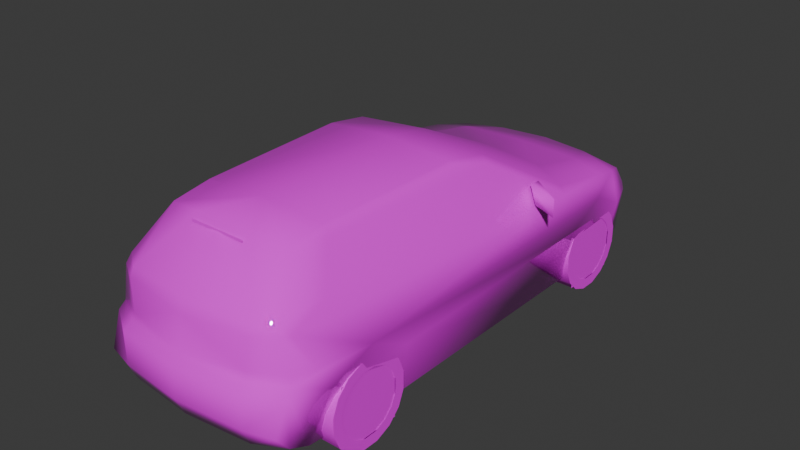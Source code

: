 # Source: glfv6.blend  (saved by Blender 4.0.36; exported with 4.5.12 LTS)
import bpy
from mathutils import Matrix  # noqa: F401  (used for matrix-valued properties, if any)

bpy.ops.wm.read_factory_settings(use_empty=True)
scene = bpy.context.scene
scene.name = 'Scene'

# ---- collections
col_collection = bpy.data.collections.new('Collection'); scene.collection.children.link(col_collection)

# ---- images (referenced by path relative to the original .blend; pixels are not part of the script)
import os
ASSET_DIR = os.environ.get("B2B_ASSET_DIR", "")  # directory of the original .blend (textures are referenced by path, not embedded)
HERE = os.path.dirname(os.path.abspath(__file__))  # packed textures are extracted next to this script under _unpacked/

def load_image(name, relpath, width, height, colorspace="sRGB"):
    """Load a texture the original file referenced (path relative to the .blend, or extracted next to this script)."""
    p = next((c for c in (os.path.join(HERE, relpath), os.path.join(ASSET_DIR, relpath)) if relpath and os.path.exists(c)), "")
    if p:
        img = bpy.data.images.load(p, check_existing=True)
        img.name = name
    else:  # same state as the original file: an image datablock whose file is absent (Cycles renders it pink)
        img = bpy.data.images.new(name, width, height)
        img.source = "FILE"
        img.filepath = "//" + (relpath or name)
    img.colorspace_settings.name = colorspace
    return img
img_5_png = load_image('5.png', 'textures/5.png', 1024, 1024, 'sRGB')

# ---- materials (node trees are filled in below, after node groups)
mat_material_001 = bpy.data.materials.new('Material.001')
mat_material_001.alpha_threshold = 0.6
mat_material_001.use_transparent_shadow = False
mat_material_001.roughness = 0.5
mat_material_001.line_color = (0.0, 0.0, 0.0, 1.0)
mat_material = bpy.data.materials.new('Material')
mat_material.alpha_threshold = 0.6
mat_material.use_transparent_shadow = False
mat_material.roughness = 0.5
mat_material.line_color = (0.0, 0.0, 0.0, 1.0)

# ---- material node trees
mat_material_001.use_nodes = True; mat_material_001.node_tree.nodes.clear()
_N = mat_material_001.node_tree.nodes; _L = mat_material_001.node_tree.links
n0 = _N.new('ShaderNodeOutputMaterial'); n0.name = 'Material Output'; n0.location = (300, 300)
n1 = _N.new('ShaderNodeBsdfPrincipled'); n1.name = 'Principled BSDF'; n1.location = (10, 300)
n1.inputs[2].default_value = 0.0
n1.inputs[3].default_value = 1.45
n2 = _N.new('ShaderNodeTexImage'); n2.name = 'Image Texture'; n2.location = (-280, 280)
n2.image = img_5_png
n2.interpolation = 'Closest'
_L.new(n1.outputs[0], n0.inputs[0])
_L.new(n2.outputs[0], n1.inputs[0])
_L.new(n2.outputs[1], n1.inputs[4])
n0.is_active_output = True
mat_material.use_nodes = True; mat_material.node_tree.nodes.clear()
_N = mat_material.node_tree.nodes; _L = mat_material.node_tree.links
n0 = _N.new('ShaderNodeOutputMaterial'); n0.name = 'Material Output'; n0.location = (300, 300)
n1 = _N.new('ShaderNodeBsdfPrincipled'); n1.name = 'Principled BSDF'; n1.location = (10, 300)
n1.inputs[3].default_value = 1.45
n2 = _N.new('ShaderNodeTexImage'); n2.name = 'Image Texture'; n2.location = (-280, 280)
n2.image = img_5_png
n2.interpolation = 'Closest'
_L.new(n1.outputs[0], n0.inputs[0])
_L.new(n2.outputs[0], n1.inputs[0])
_L.new(n2.outputs[1], n1.inputs[4])
n0.is_active_output = True

# ---- world
world_world = bpy.data.worlds.new('World'); scene.world = world_world
world_world.use_nodes = True; world_world.node_tree.nodes.clear()
_N = world_world.node_tree.nodes; _L = world_world.node_tree.links
n0 = _N.new('ShaderNodeOutputWorld'); n0.name = 'World Output'; n0.location = (300, 300)
n1 = _N.new('ShaderNodeBackground'); n1.name = 'Background'; n1.location = (10, 300)
n1.inputs[0].default_value = (0.05088, 0.05088, 0.05088, 1.0)
_L.new(n1.outputs[0], n0.inputs[0])
n0.is_active_output = True
world_world.color = (0.05088, 0.05088, 0.05088)
world_world.use_sun_shadow = False
world_world.sun_shadow_jitter_overblur = 0.0

# ---- meshes
me_gv46n = bpy.data.meshes.new('gv46n')
me_gv46n.from_pydata([(0.0, 2.082, 0.392), (0.0, 2.012, 0.4323), (0.0, 1.952, 0.5633), (0.0, 1.871, 0.6138), (0.0, 1.479, 0.7195), (0.01019, 1.076, 0.8049), (0.0, 0.2838, 1.186), (0.0, -0.1131, 1.259), (0.0, -1.264, 1.238), (0.0, -1.595, 1.197), (0.0, -1.931, 0.835), (0.0, -1.972, 0.7544), (0.0, -1.992, 0.4828), (0.0, -2.062, 0.4323), (0.0, -2.062, 0.1912), (0.0, -2.002, 0.06016), (0.0, 2.006, 0.04997), (0.0, 2.077, 0.2198), (-0.7016, 1.918, 0.392), (-0.7258, 1.871, 0.4337), (-0.7186, 1.77, 0.5832), (-0.7564, 1.63, 0.6138), (-0.7719, 1.413, 0.6686), (-0.8219, 0.8549, 0.7127), (-0.6171, 0.1616, 1.137), (-0.5497, -0.09607, 1.2), (-0.5201, -1.279, 1.167), (-0.6555, -1.781, 0.8447), (-0.6729, -1.82, 0.7743), (-0.7423, -1.811, 0.4828), (-0.752, -1.861, 0.4323), (-0.7302, -1.952, 0.1912), (-0.7219, -1.841, 0.06016), (-0.7321, -1.69, 1.276e-07), (-0.8423, -1.6, 0.4022), (-0.8622, -1.277, 0.5531), (-0.8723, -0.9655, 0.4022), (-0.802, -0.9053, 0.009708), (-0.802, 0.8845, -6.678e-08), (-0.8723, 0.9252, 0.4124), (-0.8622, 1.258, 0.5531), (-0.8622, 1.559, 0.4022), (-0.7617, 1.61, -0.009709), (-0.7336, 1.812, 0.04997), (-0.7016, 1.913, 0.2198), (-0.3823, 1.962, 0.4323), (-0.4823, 2.044, 0.392), (-0.3823, 1.901, 0.5643), (-0.3818, 1.821, 0.6138), (-0.5026, 1.479, 0.7001), (-0.5026, 0.9961, 0.8049), (-0.5318, 0.23, 1.157), (-0.5119, -0.1101, 1.219), (-0.4823, -1.264, 1.207), (-0.4939, -1.546, 1.157), (-0.5128, -1.881, 0.835), (-0.5128, -1.912, 0.7743), (-0.5128, -1.942, 0.4828), (-0.5128, -2.012, 0.4323), (-0.5128, -2.012, 0.1912), (-0.5128, -1.952, 0.06016), (-0.5026, 1.972, 0.04997), (-0.4823, 2.038, 0.2198), (-0.7511, 1.851, 0.3818), (-0.4828, -1.934, 0.5434), (-0.7321, -1.809, 0.5463), (-0.6977, -1.751, 0.7739), (-0.7802, -1.652, 0.5415), (-0.7428, -1.455, 0.7695), (-0.6788, -1.465, 0.8922), (-0.5352, -1.283, 1.137), (-0.7685, 0.8622, 0.7671), (0.7724, 1.413, 0.6686), (0.5031, 1.479, 0.7001), (0.5031, 0.9961, 0.8049), (0.769, 0.8622, 0.7671), (0.5322, 0.23, 1.157), (0.5206, -1.279, 1.167), (0.4832, -1.264, 1.207), (0.4944, -1.546, 1.157), (0.656, -1.781, 0.8447), (0.6793, -1.465, 0.8922), (0.5356, -1.283, 1.137), (0.6982, -1.751, 0.7739), (0.7433, -1.455, 0.7695), (0.8631, -1.277, 0.5531), (0.8631, 1.258, 0.5531), (0.8224, 0.8549, 0.7127), (0.5133, -1.942, 0.4828), (0.4837, -1.934, 0.5434), (0.6734, -1.82, 0.7743), (0.7428, -1.811, 0.4828), (0.8428, -1.6, 0.4022), (0.7806, -1.652, 0.5415), (0.7326, -1.809, 0.5463), (0.7195, 1.77, 0.5832), (0.3833, 1.901, 0.5643), (0.3823, 1.821, 0.6138), (0.8631, 1.559, 0.4022), (0.7341, 1.812, 0.04997), (0.7515, 1.851, 0.3818), (0.702, 1.918, 0.392), (0.7258, 1.871, 0.4337), (0.6176, 0.1616, 1.137), (0.702, 1.913, 0.2198), (0.7525, -1.861, 0.4323), (0.7312, -1.952, 0.1912), (0.7224, -1.841, 0.06016), (0.7326, -1.69, 1.276e-07), (0.7622, 1.61, -0.009709), (0.7569, 1.63, 0.6138), (0.8728, -0.9655, 0.4022), (0.8728, 0.9252, 0.4124), (0.8025, -0.9053, 0.009708), (0.8025, 0.8845, -6.678e-08), (0.4832, 2.044, 0.392), (0.3833, 1.962, 0.4323), (0.5031, 1.972, 0.04997), (0.4832, 2.038, 0.2198), (0.5128, -0.1101, 1.219), (0.5507, -0.09607, 1.2), (0.5133, -1.881, 0.835), (0.5133, -1.912, 0.7743), (0.5133, -2.012, 0.4323), (0.5133, -2.012, 0.1912), (0.5133, -1.952, 0.06016), (-0.999, 0.4042, 0.9053), (-0.999, 0.4042, 0.7675), (-0.8015, 0.5827, 0.7675), (-0.7554, 0.4905, 0.9053), (-0.8015, 0.4905, 0.7675), (-0.7554, 0.5827, 0.9053), (1.005, 0.4042, 0.9053), (1.005, 0.4042, 0.7675), (0.8068, 0.4905, 0.7675), (0.8068, 0.5827, 0.7675), (0.7608, 0.4905, 0.9053), (0.7608, 0.5827, 0.9053), (-0.2198, -1.639, 1.144), (0.2106, -1.639, 1.162), (-0.2198, -1.639, 1.162), (0.2106, -1.639, 1.144), (0.4352, -0.869, 0.06647), (0.4352, 1.594, 0.03687), (0.4352, -1.611, 0.5546), (0.4352, 0.8175, 0.5429), (0.4352, -0.9398, 0.5604), (0.4352, 1.547, 0.5546), (0.4352, -1.658, 0.1077), (0.4352, 0.7525, 0.04901), (-0.4352, -0.869, 0.06647), (-0.4352, -1.658, 0.1077), (-0.4352, -1.611, 0.5546), (-0.4352, -0.9398, 0.5604), (-0.4352, 1.594, 0.03687), (-0.4352, 0.7525, 0.04901), (-0.4352, 0.8175, 0.5429), (-0.4352, 1.547, 0.5546), (-0.2339, -1.593, 1.186), (0.246, -1.589, 1.183)], [], [(16, 109, 42), (125, 15, 60), (61, 16, 42, 43), (41, 42, 109, 98), (41, 98, 86, 40), (40, 86, 112, 39), (39, 112, 114, 38), (38, 114, 113, 37), (37, 113, 111, 36), (36, 111, 85, 35), (35, 85, 92, 34), (34, 92, 108, 33), (33, 108, 107, 32), (109, 16, 117, 99), (32, 107, 125, 60), (143, 147, 145, 149), (142, 146, 144, 148), (154, 155, 156, 157), (150, 151, 152, 153), (27, 55, 54), (23, 71, 22), (21, 48, 20), (23, 22, 40), (22, 21, 40), (21, 41, 40), (21, 20, 41), (19, 63, 41), (20, 19, 41), (43, 42, 41), (34, 30, 29), (34, 33, 30), (69, 70, 24), (63, 19, 18), (63, 43, 41), (48, 47, 20), (67, 29, 65), (66, 35, 67), (66, 68, 35), (66, 28, 27), (64, 57, 12), (70, 54, 26), (54, 53, 26), (51, 50, 71), (121, 80, 79), (9, 159, 8), (75, 87, 72), (97, 110, 95), (72, 87, 86), (110, 72, 86), (98, 110, 86), (95, 110, 98), (100, 102, 98), (102, 95, 98), (109, 99, 98), (105, 92, 91), (108, 92, 105), (82, 81, 103), (102, 100, 101), (99, 100, 98), (96, 97, 95), (91, 93, 94), (85, 83, 93), (84, 83, 85), (90, 83, 80), (88, 89, 12), (79, 82, 77), (78, 79, 77), (74, 76, 75), (39, 40, 41), (34, 35, 36), (111, 85, 92), (98, 86, 112), (129, 131, 126), (128, 130, 127), (137, 136, 132), (133, 134, 135), (158, 9, 8), (121, 79, 159), (158, 54, 55), (24, 70, 26, 25), (17, 62, 46, 0), (16, 61, 62, 17), (31, 32, 60, 59), (14, 59, 60, 15), (30, 31, 59, 58), (13, 58, 59, 14), (29, 30, 58, 57), (12, 57, 58, 13), (28, 65, 64, 56), (11, 56, 64, 12), (27, 28, 56, 55), (10, 55, 56, 11), (9, 158, 55, 10), (8, 53, 54, 158), (25, 26, 53, 52), (7, 52, 53, 8), (24, 25, 52, 51), (6, 51, 52, 7), (24, 51, 71, 23), (5, 50, 51, 6), (4, 49, 50, 5), (3, 48, 49, 4), (2, 47, 48, 3), (1, 45, 47, 2), (0, 46, 45, 1), (44, 18, 46, 62), (43, 44, 62, 61), (21, 22, 49, 48), (19, 20, 47, 45), (18, 19, 45, 46), (36, 39, 38, 37), (35, 40, 39, 36), (28, 66, 67, 65), (30, 33, 32, 31), (23, 68, 69, 24), (43, 63, 18, 44), (64, 65, 29, 57), (29, 67, 35, 34), (35, 68, 23, 40), (69, 68, 66, 27), (54, 70, 69, 27), (22, 71, 50, 49), (103, 120, 77, 82), (17, 0, 115, 118), (16, 17, 118, 117), (106, 124, 125, 107), (14, 15, 125, 124), (105, 123, 124, 106), (13, 14, 124, 123), (91, 88, 123, 105), (12, 13, 123, 88), (90, 122, 89, 94), (11, 12, 89, 122), (80, 121, 122, 90), (10, 11, 122, 121), (9, 10, 121, 159), (120, 119, 78, 77), (7, 8, 78, 119), (103, 76, 119, 120), (6, 7, 119, 76), (103, 87, 75, 76), (5, 6, 76, 74), (4, 5, 74, 73), (3, 4, 73, 97), (2, 3, 97, 96), (1, 2, 96, 116), (0, 1, 116, 115), (104, 118, 115, 101), (99, 117, 118, 104), (110, 97, 73, 72), (102, 116, 96, 95), (101, 115, 116, 102), (111, 113, 114, 112), (85, 111, 112, 86), (90, 94, 93, 83), (105, 106, 107, 108), (87, 103, 81, 84), (99, 104, 101, 100), (89, 88, 91, 94), (91, 92, 85, 93), (85, 86, 87, 84), (81, 80, 83, 84), (79, 80, 81, 82), (72, 73, 74, 75), (41, 42, 38, 39), (36, 37, 33, 34), (92, 108, 113, 111), (112, 114, 109, 98), (131, 128, 127, 126), (127, 130, 129, 126), (137, 132, 133, 135), (133, 132, 136, 134), (138, 141, 139, 140), (8, 159, 79, 78)])
me_gv46n.polygons.foreach_set('use_smooth', [True] * 174)
_uv = me_gv46n.uv_layers.new(name='UVMap')
_uv.uv.foreach_set('vector', [0.031, 0.0, 0.031, 0.031, 0.0, 0.031, 0.031, 0.0, 0.031, 0.031, 0.0, 0.031, 0.031, 0.0, 0.031, 0.031, 0.0, 0.031, 0.0, 0.0, 0.031, 0.0, 0.031, 0.031, 0.0, 0.031, 0.0, 0.0, 0.031, 0.0, 0.031, 0.031, 0.0, 0.031, 0.0, 0.0, 0.031, 0.0, 0.031, 0.031, 0.0, 0.031, 0.0, 0.0, 0.031, 0.0, 0.031, 0.031, 0.0, 0.031, 0.0, 0.0, 0.031, 0.0, 0.031, 0.031, 0.0, 0.031, 0.0, 0.0, 0.031, 0.0, 0.031, 0.031, 0.0, 0.031, 0.0, 0.0, 0.031, 0.0, 0.031, 0.031, 0.0, 0.031, 0.0, 0.0, 0.031, 0.0, 0.031, 0.031, 0.0, 0.031, 0.0, 0.0, 0.031, 0.0, 0.031, 0.031, 0.0, 0.031, 0.0, 0.0, 0.031, 0.0, 0.031, 0.031, 0.0, 0.031, 0.0, 0.0, 0.031, 0.0, 0.031, 0.031, 0.0, 0.031, 0.0, 0.0, 0.031, 0.0, 0.031, 0.031, 0.0, 0.031, 0.0, 0.0, 0.031, 0.0, 0.031, 0.031, 0.0, 0.031, 0.0, 0.0, 0.031, 0.0, 0.031, 0.031, 0.0, 0.031, 0.0, 0.0, 0.031, 0.0, 0.031, 0.031, 0.0, 0.031, 0.0, 0.0, 0.031, 0.0, 0.031, 0.031, 0.0, 0.031, 0.0, 0.0, 0.678, 0.518, 0.706, 0.514, 0.71, 0.612, 0.157, 0.796, 0.153, 0.812, 0.071, 0.788, 0.627, 0.702, 0.71, 0.659, 0.635, 0.671, 0.157, 0.796, 0.071, 0.788, 0.094, 0.761, 0.071, 0.788, 0.035, 0.776, 0.094, 0.761, 0.035, 0.776, 0.047, 0.725, 0.094, 0.761, 0.035, 0.776, 0.012, 0.769, 0.047, 0.725, 0.0, 0.733, 0.0, 0.718, 0.047, 0.725, 0.012, 0.769, 0.0, 0.733, 0.047, 0.725, 0.008, 0.643, 0.039, 0.627, 0.047, 0.725, 0.537, 0.725, 0.576, 0.733, 0.569, 0.741, 0.537, 0.725, 0.553, 0.627, 0.576, 0.733, 0.431, 0.545, 0.4, 0.604, 0.129, 0.604, 0.816, 0.549, 0.82, 0.569, 0.827, 0.553, 0.0, 0.718, 0.008, 0.643, 0.047, 0.725, 0.71, 0.659, 0.718, 0.639, 0.635, 0.671, 0.545, 0.757, 0.569, 0.741, 0.569, 0.757, 0.561, 0.812, 0.486, 0.761, 0.545, 0.757, 0.561, 0.812, 0.514, 0.812, 0.486, 0.761, 0.486, 0.522, 0.498, 0.522, 0.49, 0.537, 0.384, 0.922, 0.376, 0.902, 0.518, 0.902, 0.4, 0.604, 0.447, 0.608, 0.4, 0.612, 0.447, 0.608, 0.396, 0.624, 0.4, 0.612, 0.231, 0.345, 0.239, 0.263, 0.157, 0.271, 0.706, 0.514, 0.678, 0.518, 0.71, 0.612, 1.0, 0.376, 0.929, 0.376, 1.0, 0.333, 0.153, 0.812, 0.157, 0.796, 0.071, 0.788, 0.714, 0.659, 0.627, 0.702, 0.635, 0.671, 0.071, 0.788, 0.157, 0.796, 0.094, 0.761, 0.035, 0.776, 0.071, 0.788, 0.094, 0.761, 0.047, 0.725, 0.035, 0.776, 0.094, 0.761, 0.012, 0.769, 0.035, 0.776, 0.047, 0.725, 0.0, 0.718, 0.0, 0.733, 0.047, 0.725, 0.0, 0.733, 0.012, 0.769, 0.047, 0.725, 0.039, 0.627, 0.008, 0.643, 0.047, 0.725, 0.576, 0.733, 0.537, 0.725, 0.569, 0.741, 0.553, 0.627, 0.537, 0.725, 0.576, 0.733, 0.4, 0.604, 0.431, 0.545, 0.129, 0.604, 0.82, 0.569, 0.816, 0.549, 0.827, 0.553, 0.008, 0.643, 0.0, 0.718, 0.047, 0.725, 0.722, 0.639, 0.714, 0.659, 0.635, 0.671, 0.569, 0.741, 0.545, 0.757, 0.569, 0.757, 0.486, 0.761, 0.561, 0.812, 0.545, 0.757, 0.514, 0.812, 0.561, 0.812, 0.486, 0.761, 0.498, 0.522, 0.486, 0.522, 0.49, 0.537, 0.655, 0.902, 0.647, 0.922, 0.518, 0.902, 0.447, 0.608, 0.4, 0.604, 0.4, 0.612, 0.396, 0.624, 0.447, 0.608, 0.4, 0.612, 0.243, 0.263, 0.231, 0.345, 0.157, 0.271, 0.145, 0.725, 0.094, 0.761, 0.047, 0.725, 0.537, 0.725, 0.486, 0.761, 0.439, 0.725, 0.439, 0.725, 0.486, 0.761, 0.537, 0.725, 0.047, 0.725, 0.094, 0.761, 0.145, 0.725, 0.737, 0.188, 0.737, 0.188, 0.796, 0.188, 0.749, 0.133, 0.749, 0.133, 0.796, 0.133, 0.737, 0.188, 0.737, 0.188, 0.796, 0.188, 0.796, 0.133, 0.745, 0.133, 0.745, 0.133, 0.933, 0.376, 1.0, 0.376, 1.0, 0.333, 0.706, 0.514, 0.71, 0.612, 0.761, 0.62, 0.765, 0.62, 0.71, 0.612, 0.706, 0.514, 0.129, 0.604, 0.4, 0.604, 0.4, 0.612, 0.176, 0.62, 1.0, 0.482, 0.882, 0.482, 0.882, 0.553, 1.0, 0.553, 1.0, 0.42, 0.875, 0.42, 0.882, 0.482, 1.0, 0.482, 0.412, 0.275, 0.412, 0.255, 0.463, 0.255, 0.463, 0.275, 0.592, 0.275, 0.463, 0.275, 0.463, 0.255, 0.592, 0.255, 0.408, 0.314, 0.412, 0.275, 0.463, 0.275, 0.463, 0.314, 0.592, 0.314, 0.463, 0.314, 0.463, 0.275, 0.592, 0.275, 0.314, 0.902, 0.314, 0.882, 0.376, 0.882, 0.376, 0.902, 0.518, 0.902, 0.376, 0.902, 0.376, 0.882, 0.518, 0.882, 0.906, 0.757, 0.929, 0.58, 0.816, 0.58, 0.831, 0.757, 0.518, 0.992, 0.376, 1.0, 0.384, 0.922, 0.518, 0.902, 0.678, 0.518, 0.675, 0.498, 0.706, 0.498, 0.706, 0.514, 0.812, 0.514, 0.706, 0.514, 0.706, 0.498, 0.812, 0.49, 0.812, 0.624, 0.765, 0.62, 0.706, 0.514, 0.812, 0.514, 1.0, 0.333, 0.863, 0.333, 0.859, 0.373, 0.933, 0.376, 0.176, 0.62, 0.4, 0.612, 0.396, 0.624, 0.18, 0.624, 1.0, 0.184, 0.851, 0.18, 0.863, 0.333, 1.0, 0.333, 0.129, 0.604, 0.176, 0.62, 0.18, 0.624, 0.114, 0.608, 1.0, 0.129, 0.847, 0.137, 0.851, 0.18, 1.0, 0.184, 0.129, 0.604, 0.114, 0.608, 0.0, 0.518, 0.0, 0.502, 0.404, 0.255, 0.239, 0.263, 0.231, 0.345, 0.4, 0.345, 0.796, 0.733, 0.686, 0.733, 0.686, 0.843, 0.796, 0.827, 0.796, 0.647, 0.71, 0.659, 0.686, 0.733, 0.796, 0.733, 0.796, 0.627, 0.718, 0.639, 0.71, 0.659, 0.796, 0.647, 0.871, 0.918, 0.722, 0.918, 0.722, 1.0, 0.871, 1.0, 1.0, 0.553, 0.882, 0.553, 0.914, 0.569, 1.0, 0.569, 0.827, 0.482, 0.827, 0.553, 0.882, 0.553, 0.882, 0.482, 0.816, 0.42, 0.827, 0.482, 0.882, 0.482, 0.875, 0.42, 0.627, 0.702, 0.627, 0.749, 0.686, 0.733, 0.71, 0.659, 0.208, 0.137, 0.208, 0.251, 0.0, 0.231, 0.0, 0.137, 0.827, 0.553, 0.82, 0.569, 0.914, 0.569, 0.882, 0.553, 0.439, 0.725, 0.145, 0.725, 0.149, 0.627, 0.427, 0.631, 0.486, 0.761, 0.094, 0.761, 0.145, 0.725, 0.439, 0.725, 0.906, 0.757, 0.941, 0.757, 1.0, 0.58, 0.929, 0.58, 0.576, 0.733, 0.553, 0.627, 0.576, 0.643, 0.592, 0.675, 0.0, 0.502, 0.431, 0.518, 0.431, 0.545, 0.129, 0.604, 0.816, 0.42, 0.816, 0.549, 0.827, 0.553, 0.827, 0.482, 0.384, 0.922, 0.314, 0.922, 0.314, 0.902, 0.376, 0.902, 0.569, 0.741, 0.545, 0.757, 0.486, 0.761, 0.537, 0.725, 0.486, 0.761, 0.514, 0.812, 0.157, 0.796, 0.094, 0.761, 0.431, 0.545, 0.431, 0.518, 0.486, 0.522, 0.49, 0.537, 0.447, 0.608, 0.4, 0.604, 0.431, 0.545, 0.49, 0.537, 0.627, 0.749, 0.627, 0.875, 0.686, 0.843, 0.686, 0.733, 0.129, 0.604, 0.176, 0.62, 0.4, 0.612, 0.4, 0.604, 1.0, 0.482, 1.0, 0.553, 0.882, 0.553, 0.882, 0.482, 1.0, 0.42, 1.0, 0.482, 0.882, 0.482, 0.875, 0.42, 0.412, 0.275, 0.463, 0.275, 0.463, 0.255, 0.412, 0.255, 0.592, 0.275, 0.592, 0.255, 0.463, 0.255, 0.463, 0.275, 0.408, 0.314, 0.463, 0.314, 0.463, 0.275, 0.412, 0.275, 0.592, 0.314, 0.592, 0.275, 0.463, 0.275, 0.463, 0.314, 0.718, 0.902, 0.655, 0.902, 0.655, 0.882, 0.718, 0.882, 0.518, 0.902, 0.518, 0.882, 0.655, 0.882, 0.655, 0.902, 0.91, 0.757, 0.831, 0.757, 0.816, 0.58, 0.933, 0.58, 0.518, 0.992, 0.518, 0.902, 0.647, 0.922, 0.655, 1.0, 0.678, 0.518, 0.706, 0.514, 0.706, 0.498, 0.675, 0.498, 0.812, 0.514, 0.812, 0.49, 0.706, 0.498, 0.706, 0.514, 0.812, 0.624, 0.812, 0.514, 0.706, 0.514, 0.761, 0.62, 0.176, 0.62, 0.18, 0.624, 0.396, 0.624, 0.4, 0.612, 1.0, 0.184, 1.0, 0.333, 0.863, 0.333, 0.851, 0.18, 0.129, 0.604, 0.114, 0.608, 0.18, 0.624, 0.176, 0.62, 1.0, 0.129, 1.0, 0.184, 0.851, 0.18, 0.847, 0.137, 0.129, 0.604, 0.0, 0.502, 0.0, 0.518, 0.114, 0.608, 0.4, 0.255, 0.404, 0.345, 0.231, 0.345, 0.243, 0.263, 0.796, 0.733, 0.796, 0.827, 0.686, 0.843, 0.686, 0.733, 0.796, 0.647, 0.796, 0.733, 0.686, 0.733, 0.714, 0.659, 0.796, 0.627, 0.796, 0.647, 0.714, 0.659, 0.722, 0.639, 0.871, 0.918, 0.871, 1.0, 0.722, 1.0, 0.722, 0.918, 1.0, 0.553, 1.0, 0.569, 0.914, 0.569, 0.882, 0.553, 0.827, 0.482, 0.882, 0.482, 0.882, 0.553, 0.827, 0.553, 0.816, 0.42, 0.875, 0.42, 0.882, 0.482, 0.827, 0.482, 0.627, 0.702, 0.714, 0.659, 0.686, 0.733, 0.627, 0.749, 0.208, 0.137, 0.0, 0.137, 0.0, 0.231, 0.208, 0.251, 0.827, 0.553, 0.882, 0.553, 0.914, 0.569, 0.82, 0.569, 0.439, 0.725, 0.427, 0.631, 0.149, 0.627, 0.145, 0.725, 0.486, 0.761, 0.439, 0.725, 0.145, 0.725, 0.094, 0.761, 0.91, 0.757, 0.933, 0.58, 1.0, 0.58, 0.937, 0.757, 0.576, 0.733, 0.592, 0.675, 0.576, 0.643, 0.553, 0.627, 0.0, 0.502, 0.129, 0.604, 0.431, 0.545, 0.431, 0.518, 0.816, 0.42, 0.827, 0.482, 0.827, 0.553, 0.816, 0.549, 0.647, 0.922, 0.655, 0.902, 0.718, 0.902, 0.714, 0.922, 0.569, 0.741, 0.537, 0.725, 0.486, 0.761, 0.545, 0.757, 0.486, 0.761, 0.094, 0.761, 0.157, 0.796, 0.514, 0.812, 0.431, 0.545, 0.49, 0.537, 0.486, 0.522, 0.431, 0.518, 0.447, 0.608, 0.49, 0.537, 0.431, 0.545, 0.4, 0.604, 0.627, 0.749, 0.686, 0.733, 0.686, 0.843, 0.627, 0.875, 0.047, 0.725, 0.039, 0.627, 0.149, 0.627, 0.145, 0.725, 0.439, 0.725, 0.427, 0.631, 0.553, 0.627, 0.537, 0.725, 0.537, 0.725, 0.553, 0.627, 0.427, 0.631, 0.439, 0.725, 0.145, 0.725, 0.149, 0.627, 0.039, 0.627, 0.047, 0.725, 0.737, 0.188, 0.749, 0.133, 0.796, 0.133, 0.796, 0.188, 0.733, 0.133, 0.686, 0.133, 0.675, 0.188, 0.733, 0.188, 0.737, 0.188, 0.796, 0.188, 0.796, 0.133, 0.745, 0.133, 0.733, 0.133, 0.733, 0.188, 0.675, 0.188, 0.682, 0.133, 0.675, 0.2, 0.702, 0.2, 0.702, 0.22, 0.675, 0.22, 1.0, 0.333, 0.929, 0.376, 0.859, 0.373, 0.863, 0.333])
me_gv46n.materials.append(mat_material_001)
me_gv46n.update()
me_gv46n_001 = bpy.data.meshes.new('gv46n.001')
me_gv46n_001.from_pydata([(0.1064, 0.318, 0.06299), (0.1064, 0.2385, 0.04724), (0.1064, 0.3177, -0.06324), (0.1064, 0.2382, -0.04749), (0.1064, 0.2695, -0.1803), (0.1064, 0.2019, -0.1351), (0.1064, 0.1801, -0.2697), (0.1064, 0.1349, -0.2022), (0.1064, 0.06299, -0.318), (0.1064, 0.04724, -0.2385), (0.1064, -0.06324, -0.318), (0.1064, -0.04749, -0.2385), (0.1064, -0.1803, -0.2697), (0.1064, -0.1351, -0.2022), (0.1064, -0.2697, -0.1803), (0.1064, -0.2022, -0.1351), (0.1064, -0.318, -0.06324), (0.1064, -0.2385, -0.04749), (0.1064, -0.318, 0.06299), (0.1064, -0.2385, 0.04724), (0.1064, -0.2697, 0.1801), (0.1064, -0.2022, 0.1349), (0.1064, -0.1803, 0.2695), (0.1064, -0.1351, 0.2019), (0.1064, -0.06324, 0.318), (0.1064, -0.04749, 0.2385), (0.1064, 0.06299, 0.318), (0.1064, 0.04724, 0.2385), (0.1064, 0.1801, 0.2695), (0.1064, 0.1349, 0.2019), (0.1064, 0.2695, 0.1801), (0.1064, 0.2019, 0.1349), (0.1064, 0.318, 0.06299), (0.1064, 0.2385, 0.04724), (0.1064, 0.318, 0.06299), (-0.1067, 0.318, 0.06299), (0.1064, 0.2695, 0.1801), (-0.1067, 0.2695, 0.1801), (0.1064, 0.1801, 0.2695), (-0.1067, 0.1801, 0.2695), (0.1064, 0.06299, 0.318), (-0.1067, 0.06299, 0.318), (0.1064, -0.06324, 0.318), (-0.1067, -0.06324, 0.318), (0.1064, -0.1803, 0.2695), (-0.1067, -0.1803, 0.2695), (0.1064, -0.2697, 0.1801), (-0.1067, -0.2697, 0.1801), (0.1064, -0.318, 0.06299), (-0.1067, -0.318, 0.06299), (0.1064, -0.318, -0.06324), (-0.1067, -0.318, -0.06324), (0.1064, -0.2697, -0.1803), (-0.1067, -0.2697, -0.1803), (0.1064, -0.1803, -0.2697), (-0.1067, -0.1803, -0.2697), (0.1064, -0.06324, -0.318), (-0.1067, -0.06324, -0.318), (0.1064, 0.06299, -0.318), (-0.1067, 0.06299, -0.318), (0.1064, 0.1801, -0.2697), (-0.1067, 0.1801, -0.2697), (0.1064, 0.2695, -0.1803), (-0.1067, 0.2695, -0.1803), (0.1064, 0.3177, -0.06324), (-0.1067, 0.3177, -0.06324), (0.1064, 0.318, 0.06299), (-0.1067, 0.318, 0.06299), (-0.1067, 0.318, 0.06299), (-0.1067, 0.3177, -0.06324), (-0.1067, 0.2695, 0.1801), (-0.1067, 0.2695, -0.1803), (-0.1067, 0.1801, 0.2695), (-0.1067, 0.1801, -0.2697), (-0.1067, 0.06299, 0.318), (-0.1067, 0.06299, -0.318), (-0.1067, -0.06324, 0.318), (-0.1067, -0.06324, -0.318), (-0.1067, -0.1803, 0.2695), (-0.1067, -0.1803, -0.2697), (-0.1067, -0.2697, 0.1801), (-0.1067, -0.2697, -0.1803), (-0.1067, -0.318, 0.06299), (-0.1067, -0.318, -0.06324), (0.1018, -0.2385, 0.2385), (0.1018, 0.2385, 0.2385), (0.1018, 0.2385, -0.2385), (0.1018, -0.2385, -0.2385)], [], [(0, 1, 3, 2), (2, 3, 5, 4), (4, 5, 7, 6), (6, 7, 9, 8), (8, 9, 11, 10), (10, 11, 13, 12), (12, 13, 15, 14), (14, 15, 17, 16), (16, 17, 19, 18), (18, 19, 21, 20), (20, 21, 23, 22), (22, 23, 25, 24), (24, 25, 27, 26), (26, 27, 29, 28), (28, 29, 31, 30), (30, 31, 33, 32), (34, 35, 37, 36), (36, 37, 39, 38), (38, 39, 41, 40), (40, 41, 43, 42), (42, 43, 45, 44), (44, 45, 47, 46), (46, 47, 49, 48), (48, 49, 51, 50), (50, 51, 53, 52), (52, 53, 55, 54), (54, 55, 57, 56), (56, 57, 59, 58), (58, 59, 61, 60), (60, 61, 63, 62), (62, 63, 65, 64), (64, 65, 67, 66), (68, 69, 71, 70), (70, 71, 73, 72), (72, 73, 75, 74), (74, 75, 77, 76), (76, 77, 79, 78), (78, 79, 81, 80), (80, 81, 83, 82), (85, 84, 87, 86)])
me_gv46n_001.polygons.foreach_set('use_smooth', [True] * 40)
_uv = me_gv46n_001.uv_layers.new(name='UVMap')
_uv.uv.foreach_set('vector', [0.031, 0.0, 0.031, 0.031, 0.0, 0.031, 0.0, 0.0, 0.031, 0.0, 0.031, 0.031, 0.0, 0.031, 0.0, 0.0, 0.031, 0.0, 0.031, 0.031, 0.0, 0.031, 0.0, 0.0, 0.031, 0.0, 0.031, 0.031, 0.0, 0.031, 0.0, 0.0, 0.031, 0.0, 0.031, 0.031, 0.0, 0.031, 0.0, 0.0, 0.031, 0.0, 0.031, 0.031, 0.0, 0.031, 0.0, 0.0, 0.031, 0.0, 0.031, 0.031, 0.0, 0.031, 0.0, 0.0, 0.031, 0.0, 0.031, 0.031, 0.0, 0.031, 0.0, 0.0, 0.031, 0.0, 0.031, 0.031, 0.0, 0.031, 0.0, 0.0, 0.031, 0.0, 0.031, 0.031, 0.0, 0.031, 0.0, 0.0, 0.031, 0.0, 0.031, 0.031, 0.0, 0.031, 0.0, 0.0, 0.031, 0.0, 0.031, 0.031, 0.0, 0.031, 0.0, 0.0, 0.031, 0.0, 0.031, 0.031, 0.0, 0.031, 0.0, 0.0, 0.031, 0.0, 0.031, 0.031, 0.0, 0.031, 0.0, 0.0, 0.031, 0.0, 0.031, 0.031, 0.0, 0.031, 0.0, 0.0, 0.031, 0.0, 0.031, 0.031, 0.0, 0.031, 0.0, 0.0, 0.031, 0.0, 0.031, 0.031, 0.0, 0.031, 0.0, 0.0, 0.031, 0.0, 0.031, 0.031, 0.0, 0.031, 0.0, 0.0, 0.031, 0.0, 0.031, 0.031, 0.0, 0.031, 0.0, 0.0, 0.031, 0.0, 0.031, 0.031, 0.0, 0.031, 0.0, 0.0, 0.031, 0.0, 0.031, 0.031, 0.0, 0.031, 0.0, 0.0, 0.031, 0.0, 0.031, 0.031, 0.0, 0.031, 0.0, 0.0, 0.031, 0.0, 0.031, 0.031, 0.0, 0.031, 0.0, 0.0, 0.031, 0.0, 0.031, 0.031, 0.0, 0.031, 0.0, 0.0, 0.031, 0.0, 0.031, 0.031, 0.0, 0.031, 0.0, 0.0, 0.031, 0.0, 0.031, 0.031, 0.0, 0.031, 0.0, 0.0, 0.031, 0.0, 0.031, 0.031, 0.0, 0.031, 0.0, 0.0, 0.031, 0.0, 0.031, 0.031, 0.0, 0.031, 0.0, 0.0, 0.031, 0.0, 0.031, 0.031, 0.0, 0.031, 0.0, 0.0, 0.031, 0.0, 0.031, 0.031, 0.0, 0.031, 0.0, 0.0, 0.031, 0.0, 0.031, 0.031, 0.0, 0.031, 0.0, 0.0, 0.031, 0.0, 0.031, 0.031, 0.0, 0.031, 0.0, 0.0, 0.031, 0.0, 0.031, 0.031, 0.0, 0.031, 0.0, 0.0, 0.031, 0.0, 0.031, 0.031, 0.0, 0.031, 0.0, 0.0, 0.031, 0.0, 0.031, 0.031, 0.0, 0.031, 0.0, 0.0, 0.031, 0.0, 0.031, 0.031, 0.0, 0.031, 0.0, 0.0, 0.031, 0.0, 0.031, 0.031, 0.0, 0.031, 0.0, 0.0, 0.031, 0.0, 0.031, 0.031, 0.0, 0.031, 0.0, 0.0, 0.031, 0.0, 0.031, 0.031, 0.0, 0.031, 0.0, 0.0, 0.184, 0.816, 0.184, 1.0, 0.0, 1.0, 0.0, 0.816])
me_gv46n_001.materials.append(mat_material)
me_gv46n_001.update()
me_gv46n_002 = bpy.data.meshes.new('gv46n.002')
me_gv46n_002.from_pydata([(0.1064, 0.318, 0.06299), (0.1064, 0.2385, 0.04724), (0.1064, 0.3177, -0.06324), (0.1064, 0.2382, -0.04749), (0.1064, 0.2695, -0.1803), (0.1064, 0.2019, -0.1351), (0.1064, 0.1801, -0.2697), (0.1064, 0.1349, -0.2022), (0.1064, 0.06299, -0.318), (0.1064, 0.04724, -0.2385), (0.1064, -0.06324, -0.318), (0.1064, -0.04749, -0.2385), (0.1064, -0.1803, -0.2697), (0.1064, -0.1351, -0.2022), (0.1064, -0.2697, -0.1803), (0.1064, -0.2022, -0.1351), (0.1064, -0.318, -0.06324), (0.1064, -0.2385, -0.04749), (0.1064, -0.318, 0.06299), (0.1064, -0.2385, 0.04724), (0.1064, -0.2697, 0.1801), (0.1064, -0.2022, 0.1349), (0.1064, -0.1803, 0.2695), (0.1064, -0.1351, 0.2019), (0.1064, -0.06324, 0.318), (0.1064, -0.04749, 0.2385), (0.1064, 0.06299, 0.318), (0.1064, 0.04724, 0.2385), (0.1064, 0.1801, 0.2695), (0.1064, 0.1349, 0.2019), (0.1064, 0.2695, 0.1801), (0.1064, 0.2019, 0.1349), (0.1064, 0.318, 0.06299), (0.1064, 0.2385, 0.04724), (0.1064, 0.318, 0.06299), (-0.1067, 0.318, 0.06299), (0.1064, 0.2695, 0.1801), (-0.1067, 0.2695, 0.1801), (0.1064, 0.1801, 0.2695), (-0.1067, 0.1801, 0.2695), (0.1064, 0.06299, 0.318), (-0.1067, 0.06299, 0.318), (0.1064, -0.06324, 0.318), (-0.1067, -0.06324, 0.318), (0.1064, -0.1803, 0.2695), (-0.1067, -0.1803, 0.2695), (0.1064, -0.2697, 0.1801), (-0.1067, -0.2697, 0.1801), (0.1064, -0.318, 0.06299), (-0.1067, -0.318, 0.06299), (0.1064, -0.318, -0.06324), (-0.1067, -0.318, -0.06324), (0.1064, -0.2697, -0.1803), (-0.1067, -0.2697, -0.1803), (0.1064, -0.1803, -0.2697), (-0.1067, -0.1803, -0.2697), (0.1064, -0.06324, -0.318), (-0.1067, -0.06324, -0.318), (0.1064, 0.06299, -0.318), (-0.1067, 0.06299, -0.318), (0.1064, 0.1801, -0.2697), (-0.1067, 0.1801, -0.2697), (0.1064, 0.2695, -0.1803), (-0.1067, 0.2695, -0.1803), (0.1064, 0.3177, -0.06324), (-0.1067, 0.3177, -0.06324), (0.1064, 0.318, 0.06299), (-0.1067, 0.318, 0.06299), (-0.1067, 0.318, 0.06299), (-0.1067, 0.3177, -0.06324), (-0.1067, 0.2695, 0.1801), (-0.1067, 0.2695, -0.1803), (-0.1067, 0.1801, 0.2695), (-0.1067, 0.1801, -0.2697), (-0.1067, 0.06299, 0.318), (-0.1067, 0.06299, -0.318), (-0.1067, -0.06324, 0.318), (-0.1067, -0.06324, -0.318), (-0.1067, -0.1803, 0.2695), (-0.1067, -0.1803, -0.2697), (-0.1067, -0.2697, 0.1801), (-0.1067, -0.2697, -0.1803), (-0.1067, -0.318, 0.06299), (-0.1067, -0.318, -0.06324), (0.1018, -0.2385, 0.2385), (0.1018, 0.2385, 0.2385), (0.1018, 0.2385, -0.2385), (0.1018, -0.2385, -0.2385)], [], [(0, 1, 3, 2), (2, 3, 5, 4), (4, 5, 7, 6), (6, 7, 9, 8), (8, 9, 11, 10), (10, 11, 13, 12), (12, 13, 15, 14), (14, 15, 17, 16), (16, 17, 19, 18), (18, 19, 21, 20), (20, 21, 23, 22), (22, 23, 25, 24), (24, 25, 27, 26), (26, 27, 29, 28), (28, 29, 31, 30), (30, 31, 33, 32), (34, 35, 37, 36), (36, 37, 39, 38), (38, 39, 41, 40), (40, 41, 43, 42), (42, 43, 45, 44), (44, 45, 47, 46), (46, 47, 49, 48), (48, 49, 51, 50), (50, 51, 53, 52), (52, 53, 55, 54), (54, 55, 57, 56), (56, 57, 59, 58), (58, 59, 61, 60), (60, 61, 63, 62), (62, 63, 65, 64), (64, 65, 67, 66), (68, 69, 71, 70), (70, 71, 73, 72), (72, 73, 75, 74), (74, 75, 77, 76), (76, 77, 79, 78), (78, 79, 81, 80), (80, 81, 83, 82), (85, 84, 87, 86)])
me_gv46n_002.polygons.foreach_set('use_smooth', [True] * 40)
_uv = me_gv46n_002.uv_layers.new(name='UVMap')
_uv.uv.foreach_set('vector', [0.031, 0.0, 0.031, 0.031, 0.0, 0.031, 0.0, 0.0, 0.031, 0.0, 0.031, 0.031, 0.0, 0.031, 0.0, 0.0, 0.031, 0.0, 0.031, 0.031, 0.0, 0.031, 0.0, 0.0, 0.031, 0.0, 0.031, 0.031, 0.0, 0.031, 0.0, 0.0, 0.031, 0.0, 0.031, 0.031, 0.0, 0.031, 0.0, 0.0, 0.031, 0.0, 0.031, 0.031, 0.0, 0.031, 0.0, 0.0, 0.031, 0.0, 0.031, 0.031, 0.0, 0.031, 0.0, 0.0, 0.031, 0.0, 0.031, 0.031, 0.0, 0.031, 0.0, 0.0, 0.031, 0.0, 0.031, 0.031, 0.0, 0.031, 0.0, 0.0, 0.031, 0.0, 0.031, 0.031, 0.0, 0.031, 0.0, 0.0, 0.031, 0.0, 0.031, 0.031, 0.0, 0.031, 0.0, 0.0, 0.031, 0.0, 0.031, 0.031, 0.0, 0.031, 0.0, 0.0, 0.031, 0.0, 0.031, 0.031, 0.0, 0.031, 0.0, 0.0, 0.031, 0.0, 0.031, 0.031, 0.0, 0.031, 0.0, 0.0, 0.031, 0.0, 0.031, 0.031, 0.0, 0.031, 0.0, 0.0, 0.031, 0.0, 0.031, 0.031, 0.0, 0.031, 0.0, 0.0, 0.031, 0.0, 0.031, 0.031, 0.0, 0.031, 0.0, 0.0, 0.031, 0.0, 0.031, 0.031, 0.0, 0.031, 0.0, 0.0, 0.031, 0.0, 0.031, 0.031, 0.0, 0.031, 0.0, 0.0, 0.031, 0.0, 0.031, 0.031, 0.0, 0.031, 0.0, 0.0, 0.031, 0.0, 0.031, 0.031, 0.0, 0.031, 0.0, 0.0, 0.031, 0.0, 0.031, 0.031, 0.0, 0.031, 0.0, 0.0, 0.031, 0.0, 0.031, 0.031, 0.0, 0.031, 0.0, 0.0, 0.031, 0.0, 0.031, 0.031, 0.0, 0.031, 0.0, 0.0, 0.031, 0.0, 0.031, 0.031, 0.0, 0.031, 0.0, 0.0, 0.031, 0.0, 0.031, 0.031, 0.0, 0.031, 0.0, 0.0, 0.031, 0.0, 0.031, 0.031, 0.0, 0.031, 0.0, 0.0, 0.031, 0.0, 0.031, 0.031, 0.0, 0.031, 0.0, 0.0, 0.031, 0.0, 0.031, 0.031, 0.0, 0.031, 0.0, 0.0, 0.031, 0.0, 0.031, 0.031, 0.0, 0.031, 0.0, 0.0, 0.031, 0.0, 0.031, 0.031, 0.0, 0.031, 0.0, 0.0, 0.031, 0.0, 0.031, 0.031, 0.0, 0.031, 0.0, 0.0, 0.031, 0.0, 0.031, 0.031, 0.0, 0.031, 0.0, 0.0, 0.031, 0.0, 0.031, 0.031, 0.0, 0.031, 0.0, 0.0, 0.031, 0.0, 0.031, 0.031, 0.0, 0.031, 0.0, 0.0, 0.031, 0.0, 0.031, 0.031, 0.0, 0.031, 0.0, 0.0, 0.031, 0.0, 0.031, 0.031, 0.0, 0.031, 0.0, 0.0, 0.031, 0.0, 0.031, 0.031, 0.0, 0.031, 0.0, 0.0, 0.031, 0.0, 0.031, 0.031, 0.0, 0.031, 0.0, 0.0, 0.184, 0.816, 0.184, 1.0, 0.0, 1.0, 0.0, 0.816])
me_gv46n_002.materials.append(mat_material)
me_gv46n_002.update()
me_gv46n_003 = bpy.data.meshes.new('gv46n.003')
me_gv46n_003.from_pydata([(-0.1064, 0.318, 0.06299), (-0.1064, 0.2385, 0.04724), (-0.1064, 0.3177, -0.06324), (-0.1064, 0.2382, -0.04749), (-0.1064, 0.2695, -0.1803), (-0.1064, 0.2019, -0.1351), (-0.1064, 0.1801, -0.2697), (-0.1064, 0.1349, -0.2022), (-0.1064, 0.06299, -0.318), (-0.1064, 0.04724, -0.2385), (-0.1064, -0.06324, -0.318), (-0.1064, -0.04749, -0.2385), (-0.1064, -0.1803, -0.2697), (-0.1064, -0.1351, -0.2022), (-0.1064, -0.2697, -0.1803), (-0.1064, -0.2022, -0.1351), (-0.1064, -0.318, -0.06324), (-0.1064, -0.2385, -0.04749), (-0.1064, -0.318, 0.06299), (-0.1064, -0.2385, 0.04724), (-0.1064, -0.2697, 0.1801), (-0.1064, -0.2022, 0.1349), (-0.1064, -0.1803, 0.2695), (-0.1064, -0.1351, 0.2019), (-0.1064, -0.06324, 0.318), (-0.1064, -0.04749, 0.2385), (-0.1064, 0.06299, 0.318), (-0.1064, 0.04724, 0.2385), (-0.1064, 0.1801, 0.2695), (-0.1064, 0.1349, 0.2019), (-0.1064, 0.2695, 0.1801), (-0.1064, 0.2019, 0.1349), (-0.1064, 0.318, 0.06299), (-0.1064, 0.2385, 0.04724), (-0.1064, 0.318, 0.06299), (0.1067, 0.318, 0.06299), (-0.1064, 0.2695, 0.1801), (0.1067, 0.2695, 0.1801), (-0.1064, 0.1801, 0.2695), (0.1067, 0.1801, 0.2695), (-0.1064, 0.06299, 0.318), (0.1067, 0.06299, 0.318), (-0.1064, -0.06324, 0.318), (0.1067, -0.06324, 0.318), (-0.1064, -0.1803, 0.2695), (0.1067, -0.1803, 0.2695), (-0.1064, -0.2697, 0.1801), (0.1067, -0.2697, 0.1801), (-0.1064, -0.318, 0.06299), (0.1067, -0.318, 0.06299), (-0.1064, -0.318, -0.06324), (0.1067, -0.318, -0.06324), (-0.1064, -0.2697, -0.1803), (0.1067, -0.2697, -0.1803), (-0.1064, -0.1803, -0.2697), (0.1067, -0.1803, -0.2697), (-0.1064, -0.06324, -0.318), (0.1067, -0.06324, -0.318), (-0.1064, 0.06299, -0.318), (0.1067, 0.06299, -0.318), (-0.1064, 0.1801, -0.2697), (0.1067, 0.1801, -0.2697), (-0.1064, 0.2695, -0.1803), (0.1067, 0.2695, -0.1803), (-0.1064, 0.3177, -0.06324), (0.1067, 0.3177, -0.06324), (-0.1064, 0.318, 0.06299), (0.1067, 0.318, 0.06299), (0.1067, 0.318, 0.06299), (0.1067, 0.3177, -0.06324), (0.1067, 0.2695, 0.1801), (0.1067, 0.2695, -0.1803), (0.1067, 0.1801, 0.2695), (0.1067, 0.1801, -0.2697), (0.1067, 0.06299, 0.318), (0.1067, 0.06299, -0.318), (0.1067, -0.06324, 0.318), (0.1067, -0.06324, -0.318), (0.1067, -0.1803, 0.2695), (0.1067, -0.1803, -0.2697), (0.1067, -0.2697, 0.1801), (0.1067, -0.2697, -0.1803), (0.1067, -0.318, 0.06299), (0.1067, -0.318, -0.06324), (-0.1018, -0.2385, 0.2385), (-0.1018, 0.2385, 0.2385), (-0.1018, 0.2385, -0.2385), (-0.1018, -0.2385, -0.2385)], [], [(0, 2, 3, 1), (2, 4, 5, 3), (4, 6, 7, 5), (6, 8, 9, 7), (8, 10, 11, 9), (10, 12, 13, 11), (12, 14, 15, 13), (14, 16, 17, 15), (16, 18, 19, 17), (18, 20, 21, 19), (20, 22, 23, 21), (22, 24, 25, 23), (24, 26, 27, 25), (26, 28, 29, 27), (28, 30, 31, 29), (30, 32, 33, 31), (34, 36, 37, 35), (36, 38, 39, 37), (38, 40, 41, 39), (40, 42, 43, 41), (42, 44, 45, 43), (44, 46, 47, 45), (46, 48, 49, 47), (48, 50, 51, 49), (50, 52, 53, 51), (52, 54, 55, 53), (54, 56, 57, 55), (56, 58, 59, 57), (58, 60, 61, 59), (60, 62, 63, 61), (62, 64, 65, 63), (64, 66, 67, 65), (68, 70, 71, 69), (70, 72, 73, 71), (72, 74, 75, 73), (74, 76, 77, 75), (76, 78, 79, 77), (78, 80, 81, 79), (80, 82, 83, 81), (85, 86, 87, 84)])
me_gv46n_003.polygons.foreach_set('use_smooth', [True] * 40)
_uv = me_gv46n_003.uv_layers.new(name='UVMap')
_uv.uv.foreach_set('vector', [0.031, 0.0, 0.0, 0.0, 0.0, 0.031, 0.031, 0.031, 0.031, 0.0, 0.0, 0.0, 0.0, 0.031, 0.031, 0.031, 0.031, 0.0, 0.0, 0.0, 0.0, 0.031, 0.031, 0.031, 0.031, 0.0, 0.0, 0.0, 0.0, 0.031, 0.031, 0.031, 0.031, 0.0, 0.0, 0.0, 0.0, 0.031, 0.031, 0.031, 0.031, 0.0, 0.0, 0.0, 0.0, 0.031, 0.031, 0.031, 0.031, 0.0, 0.0, 0.0, 0.0, 0.031, 0.031, 0.031, 0.031, 0.0, 0.0, 0.0, 0.0, 0.031, 0.031, 0.031, 0.031, 0.0, 0.0, 0.0, 0.0, 0.031, 0.031, 0.031, 0.031, 0.0, 0.0, 0.0, 0.0, 0.031, 0.031, 0.031, 0.031, 0.0, 0.0, 0.0, 0.0, 0.031, 0.031, 0.031, 0.031, 0.0, 0.0, 0.0, 0.0, 0.031, 0.031, 0.031, 0.031, 0.0, 0.0, 0.0, 0.0, 0.031, 0.031, 0.031, 0.031, 0.0, 0.0, 0.0, 0.0, 0.031, 0.031, 0.031, 0.031, 0.0, 0.0, 0.0, 0.0, 0.031, 0.031, 0.031, 0.031, 0.0, 0.0, 0.0, 0.0, 0.031, 0.031, 0.031, 0.031, 0.0, 0.0, 0.0, 0.0, 0.031, 0.031, 0.031, 0.031, 0.0, 0.0, 0.0, 0.0, 0.031, 0.031, 0.031, 0.031, 0.0, 0.0, 0.0, 0.0, 0.031, 0.031, 0.031, 0.031, 0.0, 0.0, 0.0, 0.0, 0.031, 0.031, 0.031, 0.031, 0.0, 0.0, 0.0, 0.0, 0.031, 0.031, 0.031, 0.031, 0.0, 0.0, 0.0, 0.0, 0.031, 0.031, 0.031, 0.031, 0.0, 0.0, 0.0, 0.0, 0.031, 0.031, 0.031, 0.031, 0.0, 0.0, 0.0, 0.0, 0.031, 0.031, 0.031, 0.031, 0.0, 0.0, 0.0, 0.0, 0.031, 0.031, 0.031, 0.031, 0.0, 0.0, 0.0, 0.0, 0.031, 0.031, 0.031, 0.031, 0.0, 0.0, 0.0, 0.0, 0.031, 0.031, 0.031, 0.031, 0.0, 0.0, 0.0, 0.0, 0.031, 0.031, 0.031, 0.031, 0.0, 0.0, 0.0, 0.0, 0.031, 0.031, 0.031, 0.031, 0.0, 0.0, 0.0, 0.0, 0.031, 0.031, 0.031, 0.031, 0.0, 0.0, 0.0, 0.0, 0.031, 0.031, 0.031, 0.031, 0.0, 0.0, 0.0, 0.0, 0.031, 0.031, 0.031, 0.031, 0.0, 0.0, 0.0, 0.0, 0.031, 0.031, 0.031, 0.031, 0.0, 0.0, 0.0, 0.0, 0.031, 0.031, 0.031, 0.031, 0.0, 0.0, 0.0, 0.0, 0.031, 0.031, 0.031, 0.031, 0.0, 0.0, 0.0, 0.0, 0.031, 0.031, 0.031, 0.031, 0.0, 0.0, 0.0, 0.0, 0.031, 0.031, 0.031, 0.031, 0.0, 0.0, 0.0, 0.0, 0.031, 0.031, 0.031, 0.031, 0.0, 0.0, 0.0, 0.0, 0.031, 0.031, 0.031, 0.184, 0.816, 0.0, 0.816, 0.0, 1.0, 0.184, 1.0])
me_gv46n_003.materials.append(mat_material)
me_gv46n_003.update()
me_gv46n_004 = bpy.data.meshes.new('gv46n.004')
me_gv46n_004.from_pydata([(-0.1064, 0.318, 0.06299), (-0.1064, 0.2385, 0.04724), (-0.1064, 0.3177, -0.06324), (-0.1064, 0.2382, -0.04749), (-0.1064, 0.2695, -0.1803), (-0.1064, 0.2019, -0.1351), (-0.1064, 0.1801, -0.2697), (-0.1064, 0.1349, -0.2022), (-0.1064, 0.06299, -0.318), (-0.1064, 0.04724, -0.2385), (-0.1064, -0.06324, -0.318), (-0.1064, -0.04749, -0.2385), (-0.1064, -0.1803, -0.2697), (-0.1064, -0.1351, -0.2022), (-0.1064, -0.2697, -0.1803), (-0.1064, -0.2022, -0.1351), (-0.1064, -0.318, -0.06324), (-0.1064, -0.2385, -0.04749), (-0.1064, -0.318, 0.06299), (-0.1064, -0.2385, 0.04724), (-0.1064, -0.2697, 0.1801), (-0.1064, -0.2022, 0.1349), (-0.1064, -0.1803, 0.2695), (-0.1064, -0.1351, 0.2019), (-0.1064, -0.06324, 0.318), (-0.1064, -0.04749, 0.2385), (-0.1064, 0.06299, 0.318), (-0.1064, 0.04724, 0.2385), (-0.1064, 0.1801, 0.2695), (-0.1064, 0.1349, 0.2019), (-0.1064, 0.2695, 0.1801), (-0.1064, 0.2019, 0.1349), (-0.1064, 0.318, 0.06299), (-0.1064, 0.2385, 0.04724), (-0.1064, 0.318, 0.06299), (0.1067, 0.318, 0.06299), (-0.1064, 0.2695, 0.1801), (0.1067, 0.2695, 0.1801), (-0.1064, 0.1801, 0.2695), (0.1067, 0.1801, 0.2695), (-0.1064, 0.06299, 0.318), (0.1067, 0.06299, 0.318), (-0.1064, -0.06324, 0.318), (0.1067, -0.06324, 0.318), (-0.1064, -0.1803, 0.2695), (0.1067, -0.1803, 0.2695), (-0.1064, -0.2697, 0.1801), (0.1067, -0.2697, 0.1801), (-0.1064, -0.318, 0.06299), (0.1067, -0.318, 0.06299), (-0.1064, -0.318, -0.06324), (0.1067, -0.318, -0.06324), (-0.1064, -0.2697, -0.1803), (0.1067, -0.2697, -0.1803), (-0.1064, -0.1803, -0.2697), (0.1067, -0.1803, -0.2697), (-0.1064, -0.06324, -0.318), (0.1067, -0.06324, -0.318), (-0.1064, 0.06299, -0.318), (0.1067, 0.06299, -0.318), (-0.1064, 0.1801, -0.2697), (0.1067, 0.1801, -0.2697), (-0.1064, 0.2695, -0.1803), (0.1067, 0.2695, -0.1803), (-0.1064, 0.3177, -0.06324), (0.1067, 0.3177, -0.06324), (-0.1064, 0.318, 0.06299), (0.1067, 0.318, 0.06299), (0.1067, 0.318, 0.06299), (0.1067, 0.3177, -0.06324), (0.1067, 0.2695, 0.1801), (0.1067, 0.2695, -0.1803), (0.1067, 0.1801, 0.2695), (0.1067, 0.1801, -0.2697), (0.1067, 0.06299, 0.318), (0.1067, 0.06299, -0.318), (0.1067, -0.06324, 0.318), (0.1067, -0.06324, -0.318), (0.1067, -0.1803, 0.2695), (0.1067, -0.1803, -0.2697), (0.1067, -0.2697, 0.1801), (0.1067, -0.2697, -0.1803), (0.1067, -0.318, 0.06299), (0.1067, -0.318, -0.06324), (-0.1018, -0.2385, 0.2385), (-0.1018, 0.2385, 0.2385), (-0.1018, 0.2385, -0.2385), (-0.1018, -0.2385, -0.2385)], [], [(0, 2, 3, 1), (2, 4, 5, 3), (4, 6, 7, 5), (6, 8, 9, 7), (8, 10, 11, 9), (10, 12, 13, 11), (12, 14, 15, 13), (14, 16, 17, 15), (16, 18, 19, 17), (18, 20, 21, 19), (20, 22, 23, 21), (22, 24, 25, 23), (24, 26, 27, 25), (26, 28, 29, 27), (28, 30, 31, 29), (30, 32, 33, 31), (34, 36, 37, 35), (36, 38, 39, 37), (38, 40, 41, 39), (40, 42, 43, 41), (42, 44, 45, 43), (44, 46, 47, 45), (46, 48, 49, 47), (48, 50, 51, 49), (50, 52, 53, 51), (52, 54, 55, 53), (54, 56, 57, 55), (56, 58, 59, 57), (58, 60, 61, 59), (60, 62, 63, 61), (62, 64, 65, 63), (64, 66, 67, 65), (68, 70, 71, 69), (70, 72, 73, 71), (72, 74, 75, 73), (74, 76, 77, 75), (76, 78, 79, 77), (78, 80, 81, 79), (80, 82, 83, 81), (85, 86, 87, 84)])
me_gv46n_004.polygons.foreach_set('use_smooth', [True] * 40)
_uv = me_gv46n_004.uv_layers.new(name='UVMap')
_uv.uv.foreach_set('vector', [0.031, 0.0, 0.0, 0.0, 0.0, 0.031, 0.031, 0.031, 0.031, 0.0, 0.0, 0.0, 0.0, 0.031, 0.031, 0.031, 0.031, 0.0, 0.0, 0.0, 0.0, 0.031, 0.031, 0.031, 0.031, 0.0, 0.0, 0.0, 0.0, 0.031, 0.031, 0.031, 0.031, 0.0, 0.0, 0.0, 0.0, 0.031, 0.031, 0.031, 0.031, 0.0, 0.0, 0.0, 0.0, 0.031, 0.031, 0.031, 0.031, 0.0, 0.0, 0.0, 0.0, 0.031, 0.031, 0.031, 0.031, 0.0, 0.0, 0.0, 0.0, 0.031, 0.031, 0.031, 0.031, 0.0, 0.0, 0.0, 0.0, 0.031, 0.031, 0.031, 0.031, 0.0, 0.0, 0.0, 0.0, 0.031, 0.031, 0.031, 0.031, 0.0, 0.0, 0.0, 0.0, 0.031, 0.031, 0.031, 0.031, 0.0, 0.0, 0.0, 0.0, 0.031, 0.031, 0.031, 0.031, 0.0, 0.0, 0.0, 0.0, 0.031, 0.031, 0.031, 0.031, 0.0, 0.0, 0.0, 0.0, 0.031, 0.031, 0.031, 0.031, 0.0, 0.0, 0.0, 0.0, 0.031, 0.031, 0.031, 0.031, 0.0, 0.0, 0.0, 0.0, 0.031, 0.031, 0.031, 0.031, 0.0, 0.0, 0.0, 0.0, 0.031, 0.031, 0.031, 0.031, 0.0, 0.0, 0.0, 0.0, 0.031, 0.031, 0.031, 0.031, 0.0, 0.0, 0.0, 0.0, 0.031, 0.031, 0.031, 0.031, 0.0, 0.0, 0.0, 0.0, 0.031, 0.031, 0.031, 0.031, 0.0, 0.0, 0.0, 0.0, 0.031, 0.031, 0.031, 0.031, 0.0, 0.0, 0.0, 0.0, 0.031, 0.031, 0.031, 0.031, 0.0, 0.0, 0.0, 0.0, 0.031, 0.031, 0.031, 0.031, 0.0, 0.0, 0.0, 0.0, 0.031, 0.031, 0.031, 0.031, 0.0, 0.0, 0.0, 0.0, 0.031, 0.031, 0.031, 0.031, 0.0, 0.0, 0.0, 0.0, 0.031, 0.031, 0.031, 0.031, 0.0, 0.0, 0.0, 0.0, 0.031, 0.031, 0.031, 0.031, 0.0, 0.0, 0.0, 0.0, 0.031, 0.031, 0.031, 0.031, 0.0, 0.0, 0.0, 0.0, 0.031, 0.031, 0.031, 0.031, 0.0, 0.0, 0.0, 0.0, 0.031, 0.031, 0.031, 0.031, 0.0, 0.0, 0.0, 0.0, 0.031, 0.031, 0.031, 0.031, 0.0, 0.0, 0.0, 0.0, 0.031, 0.031, 0.031, 0.031, 0.0, 0.0, 0.0, 0.0, 0.031, 0.031, 0.031, 0.031, 0.0, 0.0, 0.0, 0.0, 0.031, 0.031, 0.031, 0.031, 0.0, 0.0, 0.0, 0.0, 0.031, 0.031, 0.031, 0.031, 0.0, 0.0, 0.0, 0.0, 0.031, 0.031, 0.031, 0.031, 0.0, 0.0, 0.0, 0.0, 0.031, 0.031, 0.031, 0.031, 0.0, 0.0, 0.0, 0.0, 0.031, 0.031, 0.031, 0.031, 0.0, 0.0, 0.0, 0.0, 0.031, 0.031, 0.031, 0.184, 0.816, 0.0, 0.816, 0.0, 1.0, 0.184, 1.0])
me_gv46n_004.materials.append(mat_material)
me_gv46n_004.update()

# ---- objects
ob_gv46n = bpy.data.objects.new('gv46n', me_gv46n)
ob_gv46n_001 = bpy.data.objects.new('gv46n.001', me_gv46n_001)
ob_gv46n_002 = bpy.data.objects.new('gv46n.002', me_gv46n_002)
ob_gv46n_003 = bpy.data.objects.new('gv46n.003', me_gv46n_003)
ob_gv46n_004 = bpy.data.objects.new('gv46n.004', me_gv46n_004)

# ---- transforms, parenting, visibility, modifiers, constraints
ob_gv46n.location = (0.0, 0.0, 0.0)
ob_gv46n_001.location = (0.7498, 1.23, 0.1401)
ob_gv46n_002.location = (0.7498, -1.296, 0.1401)
ob_gv46n_003.location = (-0.7498, 1.23, 0.1401)
ob_gv46n_004.location = (-0.7498, -1.296, 0.1401)

# ---- collection membership
col_collection.objects.link(ob_gv46n)
col_collection.objects.link(ob_gv46n_001)
col_collection.objects.link(ob_gv46n_002)
col_collection.objects.link(ob_gv46n_003)
col_collection.objects.link(ob_gv46n_004)

# ---- scene / render settings (as saved in the file)
scene.frame_start = 1; scene.frame_end = 250; scene.frame_set(1)
scene.render.engine = 'BLENDER_EEVEE_NEXT'
scene.cycles.sampling_pattern = 'TABULATED_SOBOL'
bpy.context.view_layer.update()

# ---- added for rendering (the .blend has no active camera and no usable light): camera, sun
cam_auto = bpy.data.cameras.new('AutoCamera')
cam_auto.lens = 50.0
cam_auto.sensor_width = 36.0
cam_auto.clip_end = 1000.0
ob_auto_camera = bpy.data.objects.new('AutoCamera', cam_auto)
scene.collection.objects.link(ob_auto_camera)
ob_auto_camera.location = (4.46512, -5.3447, 4.11037)
ob_auto_camera.rotation_euler = (1.09748, -7.21219e-08, 0.694738)
scene.camera = ob_auto_camera
light_auto_sun = bpy.data.lights.new('AutoSun', 'SUN')
light_auto_sun.energy = 3.0
light_auto_sun.angle = 0.0523599
ob_auto_sun = bpy.data.objects.new('AutoSun', light_auto_sun)
scene.collection.objects.link(ob_auto_sun)
ob_auto_sun.rotation_euler = (0.872665, 0.174533, 0.523599)
bpy.context.view_layer.update()
